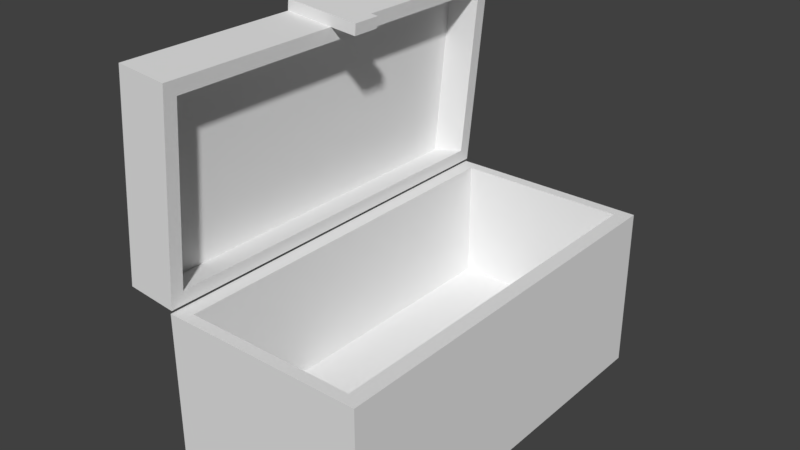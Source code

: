 # Source: crate.blend  (saved by Blender 2.78.0; exported with 4.5.12 LTS)
import bpy
from mathutils import Matrix  # noqa: F401  (used for matrix-valued properties, if any)

bpy.ops.wm.read_factory_settings(use_empty=True)
scene = bpy.context.scene
scene.name = 'Scene'

# ---- collections
col_collection_1 = bpy.data.collections.new('Collection 1'); scene.collection.children.link(col_collection_1)

# ---- materials (node trees are filled in below, after node groups)
mat_material = bpy.data.materials.new('Material')
mat_material.alpha_threshold = 0.0
mat_material.use_transparent_shadow = False
mat_material.roughness = 0.5
mat_material.line_color = (0.0, 0.0, 0.0, 1.0)

# ---- material node trees

# ---- world
world_world = bpy.data.worlds.new('World'); scene.world = world_world
world_world.color = (0.05088, 0.05088, 0.05088)
world_world.use_sun_shadow = False
world_world.sun_shadow_jitter_overblur = 0.0
world_world.cycles.sampling_method = 'MANUAL'

# ---- meshes
me_cube_001 = bpy.data.meshes.new('Cube.001')
me_cube_001.from_pydata([(-3.713e-05, -1.988, -0.005963), (-3.713e-05, -1.988, 0.494), (-3.713e-05, 2.012, -0.005963), (-3.713e-05, 2.012, 0.494), (2.0, -1.988, -0.005963), (2.0, -1.988, 0.494), (2.0, 2.012, -0.005963), (2.0, 2.012, 0.494), (0.1366, 1.885, -0.005963), (0.1366, -1.861, -0.005963), (1.863, 1.885, -0.005963), (1.863, -1.861, -0.005963), (0.02821, 1.885, 0.3312), (0.02821, -1.861, 0.3312), (1.755, 1.885, 0.3312), (1.755, -1.861, 0.3312), (-3.713e-05, -0.212, -0.005963), (-3.713e-05, -0.212, 0.494), (2.0, -0.212, -0.005963), (2.0, -0.212, 0.494), (0.1366, -0.1978, -0.005963), (1.863, -0.1978, -0.005963), (0.02821, -0.1978, 0.3312), (1.755, -0.1978, 0.3312), (-3.713e-05, 0.06413, 0.494), (2.0, 0.06413, -0.005963), (1.863, 0.06082, -0.005963), (1.755, 0.06082, 0.3312), (-3.713e-05, 0.06413, -0.005963), (2.0, 0.06413, 0.494), (0.1366, 0.06082, -0.005963), (0.02821, 0.06082, 0.3312), (2.109, 0.06413, 0.494), (2.109, -0.212, 0.494), (2.109, -0.212, -0.005963), (2.109, 0.06413, -0.005963), (2.0, -0.212, -0.2747), (2.0, 0.06413, -0.2747), (2.109, -0.212, -0.2747), (2.109, 0.06413, -0.2747)], [], [(28, 24, 3, 2), (2, 3, 7, 6), (18, 19, 5, 4), (4, 5, 1, 0), (18, 4, 11, 21), (19, 17, 1, 5), (21, 11, 15, 23), (4, 0, 9, 11), (2, 6, 10, 8), (28, 2, 8, 30), (22, 23, 15, 13), (30, 8, 12, 31), (11, 9, 13, 15), (8, 10, 14, 12), (9, 20, 22, 13), (31, 27, 23, 22), (0, 16, 20, 9), (26, 21, 23, 27), (29, 24, 17, 19), (25, 18, 21, 26), (35, 34, 38, 39), (0, 1, 17, 16), (6, 7, 29, 25), (6, 25, 26, 10), (7, 3, 24, 29), (10, 26, 27, 14), (12, 14, 27, 31), (20, 30, 31, 22), (16, 28, 30, 20), (16, 17, 24, 28), (35, 32, 33, 34), (25, 29, 32, 35), (29, 19, 33, 32), (19, 18, 34, 33), (36, 37, 39, 38), (18, 25, 37, 36), (34, 18, 36, 38), (25, 35, 39, 37)])
me_cube_001.use_remesh_preserve_volume = False
me_cube_001.use_remesh_preserve_attributes = False
me_cube_001.use_mirror_vertex_groups = False
me_cube_001.update()
me_cube = bpy.data.meshes.new('Cube')
me_cube.from_pydata([(1.0, 2.0, -1.0), (1.0, -2.0, -1.0), (-1.0, -2.0, -1.0), (-1.0, 2.0, -1.0), (1.0, 2.0, 0.6321), (1.0, -2.0, 0.6321), (-1.0, -2.0, 0.6321), (-1.0, 2.0, 0.6321), (0.8483, 1.889, 0.6321), (0.8483, -1.889, 0.6321), (-0.8483, 1.889, 0.6321), (-0.8483, -1.889, 0.6321), (0.8483, 1.889, -0.5691), (0.8483, -1.889, -0.5691), (-0.8483, 1.889, -0.5691), (-0.8483, -1.889, -0.5691)], [], [(0, 1, 2, 3), (6, 5, 9, 11), (0, 4, 5, 1), (1, 5, 6, 2), (2, 6, 7, 3), (4, 0, 3, 7), (11, 9, 13, 15), (5, 4, 8, 9), (7, 6, 11, 10), (4, 7, 10, 8), (12, 14, 15, 13), (9, 8, 12, 13), (10, 11, 15, 14), (8, 10, 14, 12)])
me_cube.materials.append(mat_material)
me_cube.use_remesh_preserve_volume = False
me_cube.use_remesh_preserve_attributes = False
me_cube.use_mirror_vertex_groups = False
me_cube.update()

# ---- objects
ob_cube_001 = bpy.data.objects.new('Cube.001', me_cube_001)
ob_cube = bpy.data.objects.new('Cube', me_cube)

# ---- transforms, parenting, visibility, modifiers, constraints
ob_cube_001.location = (-0.9989, -0.004703, 0.6585)
ob_cube_001.rotation_euler = (-0.0, -1.478, -0.0)
ob_cube_001.lineart.crease_threshold = 0.0
ob_cube.location = (0.0, 0.0, 0.0)
ob_cube.lock_rotations_4d = False
ob_cube.empty_display_type = 'ARROWS'
ob_cube.lineart.crease_threshold = 0.0

# ---- collection membership
col_collection_1.objects.link(ob_cube_001)
col_collection_1.objects.link(ob_cube)

# ---- scene / render settings (as saved in the file)
scene.frame_start = 1; scene.frame_end = 20; scene.frame_set(15)
scene.render.engine = 'BLENDER_EEVEE_NEXT'
scene.render.resolution_percentage = 50
scene.render.dither_intensity = 0.0
scene.cycles.use_denoising = False
scene.cycles.samples = 128
scene.cycles.sampling_pattern = 'TABULATED_SOBOL'
scene.cycles.light_sampling_threshold = 0.0
scene.cycles.use_adaptive_sampling = False
scene.cycles.use_light_tree = False
scene.cycles.blur_glossy = 0.0
scene.cycles.sample_clamp_indirect = 0.0
scene.view_settings.view_transform = 'Standard'
bpy.context.view_layer.update()

# ---- added for rendering (the .blend has no active camera and no usable light): camera, sun
cam_auto = bpy.data.cameras.new('AutoCamera')
cam_auto.lens = 50.0
cam_auto.sensor_width = 36.0
cam_auto.clip_end = 1000.0
ob_auto_camera = bpy.data.objects.new('AutoCamera', cam_auto)
scene.collection.objects.link(ob_auto_camera)
ob_auto_camera.location = (5.36238, -6.72569, 5.3884)
ob_auto_camera.rotation_euler = (1.09748, -7.21219e-08, 0.694738)
scene.camera = ob_auto_camera
light_auto_sun = bpy.data.lights.new('AutoSun', 'SUN')
light_auto_sun.energy = 3.0
light_auto_sun.angle = 0.0523599
ob_auto_sun = bpy.data.objects.new('AutoSun', light_auto_sun)
scene.collection.objects.link(ob_auto_sun)
ob_auto_sun.rotation_euler = (0.872665, 0.174533, 0.523599)
bpy.context.view_layer.update()
